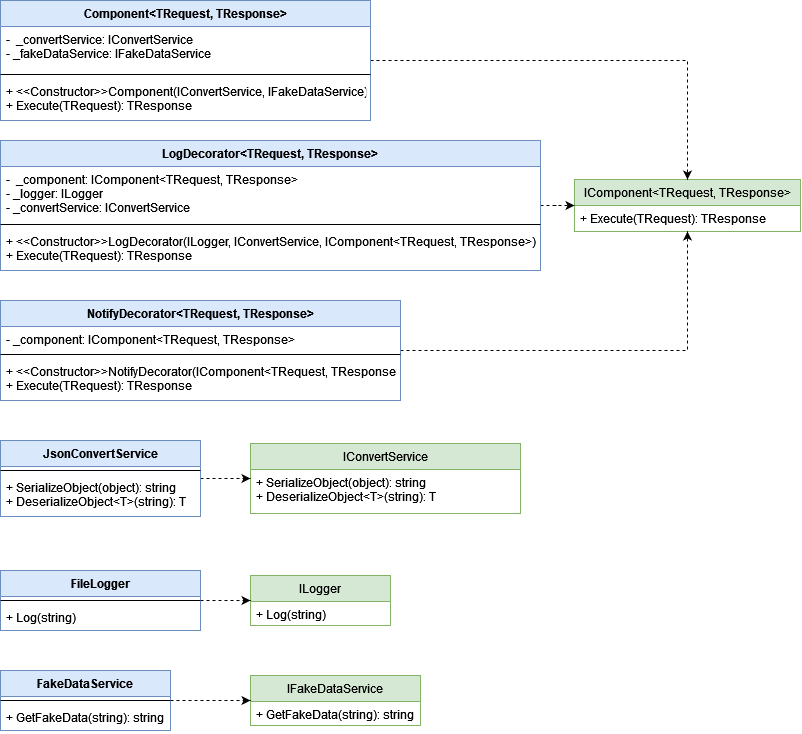

The diagram above was exported from draw.io. Its source (the exported page's mxGraphModel, read from the mxfile embedded in the PNG):
<mxGraphModel dx="903" dy="940" grid="1" gridSize="10" guides="1" tooltips="1" connect="1" arrows="1" fold="1" page="1" pageScale="1" pageWidth="827" pageHeight="1169" math="0" shadow="0">
  <root>
    <mxCell id="0" />
    <mxCell id="1" parent="0" />
    <mxCell id="uBH2eSrCinqz1-zAd91B-1" value="IComponent&lt;TRequest, TResponse&gt;" style="swimlane;fontStyle=0;childLayout=stackLayout;horizontal=1;startSize=26;fillColor=#d5e8d4;horizontalStack=0;resizeParent=1;resizeParentMax=0;resizeLast=0;collapsible=1;marginBottom=0;strokeColor=#82b366;" vertex="1" parent="1">
      <mxGeometry x="1409" y="379" width="226" height="52" as="geometry" />
    </mxCell>
    <mxCell id="uBH2eSrCinqz1-zAd91B-4" value="+ Execute(TRequest): TResponse " style="text;strokeColor=none;fillColor=none;align=left;verticalAlign=top;spacingLeft=4;spacingRight=4;overflow=hidden;rotatable=0;points=[[0,0.5],[1,0.5]];portConstraint=eastwest;" vertex="1" parent="uBH2eSrCinqz1-zAd91B-1">
      <mxGeometry y="26" width="226" height="26" as="geometry" />
    </mxCell>
    <mxCell id="uBH2eSrCinqz1-zAd91B-39" style="edgeStyle=orthogonalEdgeStyle;rounded=0;orthogonalLoop=1;jettySize=auto;html=1;fontColor=#9999FF;dashed=1;" edge="1" parent="1" source="uBH2eSrCinqz1-zAd91B-25" target="uBH2eSrCinqz1-zAd91B-1">
      <mxGeometry relative="1" as="geometry" />
    </mxCell>
    <mxCell id="uBH2eSrCinqz1-zAd91B-25" value="Component&lt;TRequest, TResponse&gt;" style="swimlane;fontStyle=1;align=center;verticalAlign=top;childLayout=stackLayout;horizontal=1;startSize=26;horizontalStack=0;resizeParent=1;resizeParentMax=0;resizeLast=0;collapsible=1;marginBottom=0;fillColor=#dae8fc;strokeColor=#6c8ebf;" vertex="1" parent="1">
      <mxGeometry x="835" y="200" width="370" height="120" as="geometry" />
    </mxCell>
    <mxCell id="uBH2eSrCinqz1-zAd91B-26" value="-  _convertService: IConvertService&#10;- _fakeDataService: IFakeDataService&#10;" style="text;strokeColor=none;fillColor=none;align=left;verticalAlign=top;spacingLeft=4;spacingRight=4;overflow=hidden;rotatable=0;points=[[0,0.5],[1,0.5]];portConstraint=eastwest;" vertex="1" parent="uBH2eSrCinqz1-zAd91B-25">
      <mxGeometry y="26" width="370" height="44" as="geometry" />
    </mxCell>
    <mxCell id="uBH2eSrCinqz1-zAd91B-27" value="" style="line;strokeWidth=1;fillColor=none;align=left;verticalAlign=middle;spacingTop=-1;spacingLeft=3;spacingRight=3;rotatable=0;labelPosition=right;points=[];portConstraint=eastwest;" vertex="1" parent="uBH2eSrCinqz1-zAd91B-25">
      <mxGeometry y="70" width="370" height="8" as="geometry" />
    </mxCell>
    <mxCell id="uBH2eSrCinqz1-zAd91B-28" value="+ &lt;&lt;Constructor&gt;&gt;Component(IConvertService, IFakeDataService)&#10;+ Execute(TRequest): TResponse &#10;" style="text;strokeColor=none;fillColor=none;align=left;verticalAlign=top;spacingLeft=4;spacingRight=4;overflow=hidden;rotatable=0;points=[[0,0.5],[1,0.5]];portConstraint=eastwest;" vertex="1" parent="uBH2eSrCinqz1-zAd91B-25">
      <mxGeometry y="78" width="370" height="42" as="geometry" />
    </mxCell>
    <mxCell id="uBH2eSrCinqz1-zAd91B-53" style="edgeStyle=orthogonalEdgeStyle;rounded=0;orthogonalLoop=1;jettySize=auto;html=1;dashed=1;fontColor=#9999FF;" edge="1" parent="1" source="uBH2eSrCinqz1-zAd91B-40" target="uBH2eSrCinqz1-zAd91B-1">
      <mxGeometry relative="1" as="geometry" />
    </mxCell>
    <mxCell id="uBH2eSrCinqz1-zAd91B-40" value="LogDecorator&lt;TRequest, TResponse&gt;" style="swimlane;fontStyle=1;align=center;verticalAlign=top;childLayout=stackLayout;horizontal=1;startSize=26;horizontalStack=0;resizeParent=1;resizeParentMax=0;resizeLast=0;collapsible=1;marginBottom=0;fillColor=#dae8fc;strokeColor=#6c8ebf;" vertex="1" parent="1">
      <mxGeometry x="835" y="340" width="540" height="130" as="geometry" />
    </mxCell>
    <mxCell id="uBH2eSrCinqz1-zAd91B-41" value="-  _component: IComponent&lt;TRequest, TResponse&gt;&#10;- _logger: ILogger&#10;- _convertService: IConvertService&#10;&#10;" style="text;strokeColor=none;fillColor=none;align=left;verticalAlign=top;spacingLeft=4;spacingRight=4;overflow=hidden;rotatable=0;points=[[0,0.5],[1,0.5]];portConstraint=eastwest;" vertex="1" parent="uBH2eSrCinqz1-zAd91B-40">
      <mxGeometry y="26" width="540" height="54" as="geometry" />
    </mxCell>
    <mxCell id="uBH2eSrCinqz1-zAd91B-42" value="" style="line;strokeWidth=1;fillColor=none;align=left;verticalAlign=middle;spacingTop=-1;spacingLeft=3;spacingRight=3;rotatable=0;labelPosition=right;points=[];portConstraint=eastwest;" vertex="1" parent="uBH2eSrCinqz1-zAd91B-40">
      <mxGeometry y="80" width="540" height="8" as="geometry" />
    </mxCell>
    <mxCell id="uBH2eSrCinqz1-zAd91B-43" value="+ &lt;&lt;Constructor&gt;&gt;LogDecorator(ILogger, IConvertService, IComponent&lt;TRequest, TResponse&gt;)&#10;+ Execute(TRequest): TResponse &#10;" style="text;strokeColor=none;fillColor=none;align=left;verticalAlign=top;spacingLeft=4;spacingRight=4;overflow=hidden;rotatable=0;points=[[0,0.5],[1,0.5]];portConstraint=eastwest;" vertex="1" parent="uBH2eSrCinqz1-zAd91B-40">
      <mxGeometry y="88" width="540" height="42" as="geometry" />
    </mxCell>
    <mxCell id="uBH2eSrCinqz1-zAd91B-54" style="edgeStyle=orthogonalEdgeStyle;rounded=0;orthogonalLoop=1;jettySize=auto;html=1;dashed=1;fontColor=#9999FF;endArrow=classic;endFill=1;" edge="1" parent="1" source="uBH2eSrCinqz1-zAd91B-44" target="uBH2eSrCinqz1-zAd91B-1">
      <mxGeometry relative="1" as="geometry">
        <mxPoint x="1555" y="400" as="targetPoint" />
      </mxGeometry>
    </mxCell>
    <mxCell id="uBH2eSrCinqz1-zAd91B-44" value="NotifyDecorator&lt;TRequest, TResponse&gt;" style="swimlane;fontStyle=1;align=center;verticalAlign=top;childLayout=stackLayout;horizontal=1;startSize=26;horizontalStack=0;resizeParent=1;resizeParentMax=0;resizeLast=0;collapsible=1;marginBottom=0;fillColor=#dae8fc;strokeColor=#6c8ebf;" vertex="1" parent="1">
      <mxGeometry x="835" y="500" width="400" height="100" as="geometry" />
    </mxCell>
    <mxCell id="uBH2eSrCinqz1-zAd91B-45" value="- _component: IComponent&lt;TRequest, TResponse&gt;&#10;&#10;" style="text;strokeColor=none;fillColor=none;align=left;verticalAlign=top;spacingLeft=4;spacingRight=4;overflow=hidden;rotatable=0;points=[[0,0.5],[1,0.5]];portConstraint=eastwest;" vertex="1" parent="uBH2eSrCinqz1-zAd91B-44">
      <mxGeometry y="26" width="400" height="24" as="geometry" />
    </mxCell>
    <mxCell id="uBH2eSrCinqz1-zAd91B-46" value="" style="line;strokeWidth=1;fillColor=none;align=left;verticalAlign=middle;spacingTop=-1;spacingLeft=3;spacingRight=3;rotatable=0;labelPosition=right;points=[];portConstraint=eastwest;" vertex="1" parent="uBH2eSrCinqz1-zAd91B-44">
      <mxGeometry y="50" width="400" height="8" as="geometry" />
    </mxCell>
    <mxCell id="uBH2eSrCinqz1-zAd91B-47" value="+ &lt;&lt;Constructor&gt;&gt;NotifyDecorator(IComponent&lt;TRequest, TResponse&gt;)&#10;+ Execute(TRequest): TResponse&#10;" style="text;strokeColor=none;fillColor=none;align=left;verticalAlign=top;spacingLeft=4;spacingRight=4;overflow=hidden;rotatable=0;points=[[0,0.5],[1,0.5]];portConstraint=eastwest;" vertex="1" parent="uBH2eSrCinqz1-zAd91B-44">
      <mxGeometry y="58" width="400" height="42" as="geometry" />
    </mxCell>
    <mxCell id="uBH2eSrCinqz1-zAd91B-55" value="IConvertService" style="swimlane;fontStyle=0;childLayout=stackLayout;horizontal=1;startSize=26;fillColor=#d5e8d4;horizontalStack=0;resizeParent=1;resizeParentMax=0;resizeLast=0;collapsible=1;marginBottom=0;strokeColor=#82b366;" vertex="1" parent="1">
      <mxGeometry x="1085" y="643" width="270" height="70" as="geometry" />
    </mxCell>
    <mxCell id="uBH2eSrCinqz1-zAd91B-56" value="+ SerializeObject(object): string&#10;+ DeserializeObject&lt;T&gt;(string): T&#10;" style="text;strokeColor=none;fillColor=none;align=left;verticalAlign=top;spacingLeft=4;spacingRight=4;overflow=hidden;rotatable=0;points=[[0,0.5],[1,0.5]];portConstraint=eastwest;" vertex="1" parent="uBH2eSrCinqz1-zAd91B-55">
      <mxGeometry y="26" width="270" height="44" as="geometry" />
    </mxCell>
    <mxCell id="uBH2eSrCinqz1-zAd91B-62" style="edgeStyle=orthogonalEdgeStyle;rounded=0;orthogonalLoop=1;jettySize=auto;html=1;dashed=1;fontColor=#9999FF;endArrow=classic;endFill=1;" edge="1" parent="1" source="uBH2eSrCinqz1-zAd91B-57" target="uBH2eSrCinqz1-zAd91B-55">
      <mxGeometry relative="1" as="geometry" />
    </mxCell>
    <mxCell id="uBH2eSrCinqz1-zAd91B-57" value="JsonConvertService" style="swimlane;fontStyle=1;align=center;verticalAlign=top;childLayout=stackLayout;horizontal=1;startSize=26;horizontalStack=0;resizeParent=1;resizeParentMax=0;resizeLast=0;collapsible=1;marginBottom=0;fillColor=#dae8fc;strokeColor=#6c8ebf;" vertex="1" parent="1">
      <mxGeometry x="835" y="640" width="200" height="76" as="geometry" />
    </mxCell>
    <mxCell id="uBH2eSrCinqz1-zAd91B-59" value="" style="line;strokeWidth=1;fillColor=none;align=left;verticalAlign=middle;spacingTop=-1;spacingLeft=3;spacingRight=3;rotatable=0;labelPosition=right;points=[];portConstraint=eastwest;" vertex="1" parent="uBH2eSrCinqz1-zAd91B-57">
      <mxGeometry y="26" width="200" height="8" as="geometry" />
    </mxCell>
    <mxCell id="uBH2eSrCinqz1-zAd91B-60" value="+ SerializeObject(object): string&#10;+ DeserializeObject&lt;T&gt;(string): T&#10;" style="text;strokeColor=none;fillColor=none;align=left;verticalAlign=top;spacingLeft=4;spacingRight=4;overflow=hidden;rotatable=0;points=[[0,0.5],[1,0.5]];portConstraint=eastwest;" vertex="1" parent="uBH2eSrCinqz1-zAd91B-57">
      <mxGeometry y="34" width="200" height="42" as="geometry" />
    </mxCell>
    <mxCell id="uBH2eSrCinqz1-zAd91B-63" value="ILogger" style="swimlane;fontStyle=0;childLayout=stackLayout;horizontal=1;startSize=26;fillColor=#d5e8d4;horizontalStack=0;resizeParent=1;resizeParentMax=0;resizeLast=0;collapsible=1;marginBottom=0;strokeColor=#82b366;" vertex="1" parent="1">
      <mxGeometry x="1085" y="775" width="140" height="50" as="geometry" />
    </mxCell>
    <mxCell id="uBH2eSrCinqz1-zAd91B-64" value="+ Log(string)&#10;" style="text;strokeColor=none;fillColor=none;align=left;verticalAlign=top;spacingLeft=4;spacingRight=4;overflow=hidden;rotatable=0;points=[[0,0.5],[1,0.5]];portConstraint=eastwest;" vertex="1" parent="uBH2eSrCinqz1-zAd91B-63">
      <mxGeometry y="26" width="140" height="24" as="geometry" />
    </mxCell>
    <mxCell id="uBH2eSrCinqz1-zAd91B-65" style="edgeStyle=orthogonalEdgeStyle;rounded=0;orthogonalLoop=1;jettySize=auto;html=1;dashed=1;fontColor=#9999FF;endArrow=classic;endFill=1;" edge="1" source="uBH2eSrCinqz1-zAd91B-66" target="uBH2eSrCinqz1-zAd91B-63" parent="1">
      <mxGeometry relative="1" as="geometry" />
    </mxCell>
    <mxCell id="uBH2eSrCinqz1-zAd91B-66" value="FileLogger" style="swimlane;fontStyle=1;align=center;verticalAlign=top;childLayout=stackLayout;horizontal=1;startSize=26;horizontalStack=0;resizeParent=1;resizeParentMax=0;resizeLast=0;collapsible=1;marginBottom=0;fillColor=#dae8fc;strokeColor=#6c8ebf;" vertex="1" parent="1">
      <mxGeometry x="835" y="770" width="200" height="60" as="geometry" />
    </mxCell>
    <mxCell id="uBH2eSrCinqz1-zAd91B-67" value="" style="line;strokeWidth=1;fillColor=none;align=left;verticalAlign=middle;spacingTop=-1;spacingLeft=3;spacingRight=3;rotatable=0;labelPosition=right;points=[];portConstraint=eastwest;" vertex="1" parent="uBH2eSrCinqz1-zAd91B-66">
      <mxGeometry y="26" width="200" height="8" as="geometry" />
    </mxCell>
    <mxCell id="uBH2eSrCinqz1-zAd91B-68" value="+ Log(string)&#10;" style="text;strokeColor=none;fillColor=none;align=left;verticalAlign=top;spacingLeft=4;spacingRight=4;overflow=hidden;rotatable=0;points=[[0,0.5],[1,0.5]];portConstraint=eastwest;" vertex="1" parent="uBH2eSrCinqz1-zAd91B-66">
      <mxGeometry y="34" width="200" height="26" as="geometry" />
    </mxCell>
    <mxCell id="uBH2eSrCinqz1-zAd91B-69" value="IFakeDataService" style="swimlane;fontStyle=0;childLayout=stackLayout;horizontal=1;startSize=26;fillColor=#d5e8d4;horizontalStack=0;resizeParent=1;resizeParentMax=0;resizeLast=0;collapsible=1;marginBottom=0;strokeColor=#82b366;" vertex="1" parent="1">
      <mxGeometry x="1085" y="875" width="170" height="50" as="geometry" />
    </mxCell>
    <mxCell id="uBH2eSrCinqz1-zAd91B-70" value="+ GetFakeData(string): string" style="text;strokeColor=none;fillColor=none;align=left;verticalAlign=top;spacingLeft=4;spacingRight=4;overflow=hidden;rotatable=0;points=[[0,0.5],[1,0.5]];portConstraint=eastwest;" vertex="1" parent="uBH2eSrCinqz1-zAd91B-69">
      <mxGeometry y="26" width="170" height="24" as="geometry" />
    </mxCell>
    <mxCell id="uBH2eSrCinqz1-zAd91B-71" style="edgeStyle=orthogonalEdgeStyle;rounded=0;orthogonalLoop=1;jettySize=auto;html=1;dashed=1;fontColor=#9999FF;endArrow=classic;endFill=1;" edge="1" parent="1" source="uBH2eSrCinqz1-zAd91B-72" target="uBH2eSrCinqz1-zAd91B-69">
      <mxGeometry relative="1" as="geometry" />
    </mxCell>
    <mxCell id="uBH2eSrCinqz1-zAd91B-72" value="FakeDataService" style="swimlane;fontStyle=1;align=center;verticalAlign=top;childLayout=stackLayout;horizontal=1;startSize=26;horizontalStack=0;resizeParent=1;resizeParentMax=0;resizeLast=0;collapsible=1;marginBottom=0;fillColor=#dae8fc;strokeColor=#6c8ebf;" vertex="1" parent="1">
      <mxGeometry x="835" y="870" width="170" height="60" as="geometry" />
    </mxCell>
    <mxCell id="uBH2eSrCinqz1-zAd91B-73" value="" style="line;strokeWidth=1;fillColor=none;align=left;verticalAlign=middle;spacingTop=-1;spacingLeft=3;spacingRight=3;rotatable=0;labelPosition=right;points=[];portConstraint=eastwest;" vertex="1" parent="uBH2eSrCinqz1-zAd91B-72">
      <mxGeometry y="26" width="170" height="8" as="geometry" />
    </mxCell>
    <mxCell id="uBH2eSrCinqz1-zAd91B-74" value="+ GetFakeData(string): string&#10;" style="text;strokeColor=none;fillColor=none;align=left;verticalAlign=top;spacingLeft=4;spacingRight=4;overflow=hidden;rotatable=0;points=[[0,0.5],[1,0.5]];portConstraint=eastwest;" vertex="1" parent="uBH2eSrCinqz1-zAd91B-72">
      <mxGeometry y="34" width="170" height="26" as="geometry" />
    </mxCell>
  </root>
</mxGraphModel>